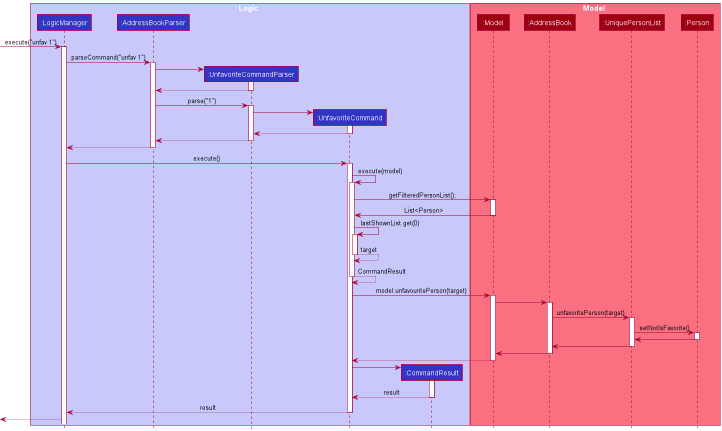

The diagram above was rendered by PlantUML. Its source (embedded in the PNG):
@startuml
!include style.puml

box Logic LOGIC_COLOR_T1
participant ":LogicManager" as LogicManager LOGIC_COLOR
participant ":AddressBookParser" as AddressBookParser LOGIC_COLOR
participant ":UnfavoriteCommandParser" as UnfavoriteCommandParser LOGIC_COLOR
participant ":UnfavoriteCommand" as UnfavoriteCommand LOGIC_COLOR
participant ":CommandResult" as CommandResult LOGIC_COLOR
end box

box Model MODEL_COLOR_T1
participant ":Model" as Model MODEL_COLOR
participant ":AddressBook" as AddressBook MODEL_COLOR
participant ":UniquePersonList" as UniquePersonList MODEL_COLOR
participant ":Person" as Person MODEL_COLOR
end box

[-> LogicManager : execute("unfav 1")
activate LogicManager

LogicManager -> AddressBookParser : parseCommand("unfav 1")
activate AddressBookParser

create UnfavoriteCommandParser
AddressBookParser -> UnfavoriteCommandParser
activate UnfavoriteCommandParser

UnfavoriteCommandParser --> AddressBookParser
deactivate UnfavoriteCommandParser

AddressBookParser -> UnfavoriteCommandParser : parse("1")
activate UnfavoriteCommandParser

create UnfavoriteCommand
UnfavoriteCommandParser -> UnfavoriteCommand
activate UnfavoriteCommand

UnfavoriteCommand --> UnfavoriteCommandParser :
deactivate UnfavoriteCommand

UnfavoriteCommandParser --> AddressBookParser
deactivate UnfavoriteCommandParser

AddressBookParser --> LogicManager :
deactivate AddressBookParser

LogicManager -> UnfavoriteCommand : execute()
activate UnfavoriteCommand

UnfavoriteCommand -> UnfavoriteCommand : execute(model)
activate UnfavoriteCommand

UnfavoriteCommand -> Model : getFilteredPersonList();
activate Model

Model -> UnfavoriteCommand : List<Person>
deactivate Model

UnfavoriteCommand -> UnfavoriteCommand : lastShownList.get(0)
activate UnfavoriteCommand

UnfavoriteCommand --> UnfavoriteCommand : target
deactivate UnfavoriteCommand

UnfavoriteCommand --> UnfavoriteCommand : CommandResult
deactivate UnfavoriteCommand

UnfavoriteCommand -> Model : model.unfavouritePerson(target)
activate Model

Model -> AddressBook
activate AddressBook

AddressBook -> UniquePersonList : unfavoritePerson(target)
activate UniquePersonList

UniquePersonList -> Person : setNotIsFavorite()
activate Person

Person -> UniquePersonList :
deactivate Person

UniquePersonList -> AddressBook :
deactivate UniquePersonList

AddressBook -> Model :
deactivate AddressBook

Model --> UnfavoriteCommand :
deactivate Model

create CommandResult
UnfavoriteCommand -> CommandResult
activate CommandResult

CommandResult --> UnfavoriteCommand : result
deactivate CommandResult

UnfavoriteCommand --> LogicManager : result
deactivate UnfavoriteCommand

[<--LogicManager

@enduml